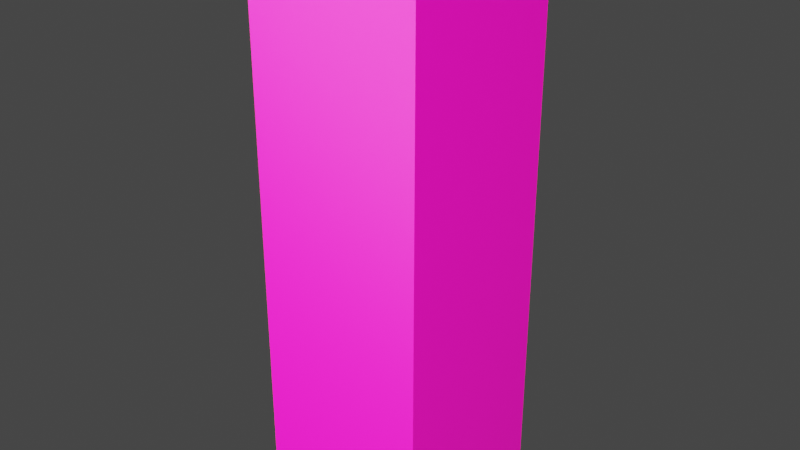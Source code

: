 # Source: torch.blend  (saved by Blender 3.3.6; exported with 4.5.12 LTS)
import bpy
from mathutils import Matrix  # noqa: F401  (used for matrix-valued properties, if any)

bpy.ops.wm.read_factory_settings(use_empty=True)
scene = bpy.context.scene
scene.name = 'Scene'

# ---- collections
col_torch = bpy.data.collections.new('Torch'); scene.collection.children.link(col_torch)

# ---- images (referenced by path relative to the original .blend; pixels are not part of the script)
import os
ASSET_DIR = os.environ.get("B2B_ASSET_DIR", "")  # directory of the original .blend (textures are referenced by path, not embedded)
HERE = os.path.dirname(os.path.abspath(__file__))  # packed textures are extracted next to this script under _unpacked/

def load_image(name, relpath, width, height, colorspace="sRGB"):
    """Load a texture the original file referenced (path relative to the .blend, or extracted next to this script)."""
    p = next((c for c in (os.path.join(HERE, relpath), os.path.join(ASSET_DIR, relpath)) if relpath and os.path.exists(c)), "")
    if p:
        img = bpy.data.images.load(p, check_existing=True)
        img.name = name
    else:  # same state as the original file: an image datablock whose file is absent (Cycles renders it pink)
        img = bpy.data.images.new(name, width, height)
        img.source = "FILE"
        img.filepath = "//" + (relpath or name)
    img.colorspace_settings.name = colorspace
    return img
img_bark_png = load_image('bark.png', 'bark.png', 1024, 1024, 'sRGB')
img_fire_png = load_image('fire.png', 'fire.png', 1024, 1024, 'sRGB')

# ---- materials (node trees are filled in below, after node groups)
mat_wood = bpy.data.materials.new('Wood')
mat_fire = bpy.data.materials.new('Fire')

# ---- material node trees
mat_wood.use_nodes = True; mat_wood.node_tree.nodes.clear()
_N = mat_wood.node_tree.nodes; _L = mat_wood.node_tree.links
n0 = _N.new('ShaderNodeBsdfPrincipled'); n0.name = 'Principled BSDF'; n0.location = (10, 300)
n0.distribution = 'GGX'
n0.subsurface_method = 'RANDOM_WALK_SKIN'
n0.inputs[3].default_value = 1.45
n0.inputs[27].default_value = (0.0, 0.0, 0.0, 1.0)
n0.inputs[28].default_value = 1.0
n1 = _N.new('ShaderNodeOutputMaterial'); n1.name = 'Material Output'; n1.location = (300, 300)
n2 = _N.new('ShaderNodeTexImage'); n2.name = 'Image Texture'; n2.location = (-280, 270)
n2.image = img_bark_png
n2.interpolation = 'Closest'
_L.new(n0.outputs[0], n1.inputs[0])
_L.new(n2.outputs[0], n0.inputs[0])
n1.is_active_output = True
mat_fire.use_nodes = True; mat_fire.node_tree.nodes.clear()
_N = mat_fire.node_tree.nodes; _L = mat_fire.node_tree.links
n0 = _N.new('ShaderNodeBsdfPrincipled'); n0.name = 'Principled BSDF'; n0.location = (10, 300)
n0.distribution = 'GGX'
n0.subsurface_method = 'RANDOM_WALK_SKIN'
n0.inputs[3].default_value = 1.45
n0.inputs[27].default_value = (0.0, 0.0, 0.0, 1.0)
n0.inputs[28].default_value = 1.0
n1 = _N.new('ShaderNodeOutputMaterial'); n1.name = 'Material Output'; n1.location = (300, 300)
n2 = _N.new('ShaderNodeTexImage'); n2.name = 'Image Texture'; n2.location = (-280, 270)
n2.image = img_fire_png
n2.interpolation = 'Closest'
_L.new(n0.outputs[0], n1.inputs[0])
_L.new(n2.outputs[0], n0.inputs[0])
n1.is_active_output = True

# ---- world
world_world = bpy.data.worlds.new('World'); scene.world = world_world
world_world.use_nodes = True; world_world.node_tree.nodes.clear()
_N = world_world.node_tree.nodes; _L = world_world.node_tree.links
n0 = _N.new('ShaderNodeOutputWorld'); n0.name = 'World Output'; n0.location = (300, 300)
n1 = _N.new('ShaderNodeBackground'); n1.name = 'Background'; n1.location = (10, 300)
n1.inputs[0].default_value = (0.05088, 0.05088, 0.05088, 1.0)
_L.new(n1.outputs[0], n0.inputs[0])
n0.is_active_output = True
world_world.color = (0.05088, 0.05088, 0.05088)
world_world.use_sun_shadow = False
world_world.sun_shadow_jitter_overblur = 0.0

# ---- lights
light_point_002 = bpy.data.lights.new('Point.002', 'POINT')
light_point_002.color = (1.0, 0.7426, 0.383)
light_point_002.transmission_factor = 0.0
light_point_002.use_custom_distance = True
light_point_002.cutoff_distance = 20.0
light_point_002.energy = 1000.0
light_point_002.shadow_soft_size = 2.5
light_point_002.shadow_maximum_resolution = 0.006
light_point_002.use_absolute_resolution = True

# ---- meshes
me_cube = bpy.data.meshes.new('Cube')
me_cube.from_pydata([(1.0, 1.0, 1.0), (1.0, 1.0, -1.0), (1.0, -1.0, 1.0), (1.0, -1.0, -1.0), (-1.0, 1.0, 1.0), (-1.0, 1.0, -1.0), (-1.0, -1.0, 1.0), (-1.0, -1.0, -1.0)], [], [(0, 4, 6, 2), (3, 2, 6, 7), (7, 6, 4, 5), (5, 1, 3, 7), (1, 0, 2, 3), (5, 4, 0, 1)])
_uv = me_cube.uv_layers.new(name='UVMap')
_uv.uv.foreach_set('vector', [0.2892, 0.01541, 0.6812, 0.01541, 0.6812, 0.9955, 0.2892, 0.9955, 0.2892, 0.01541, 0.6812, 0.01541, 0.6812, 0.9955, 0.2892, 0.9955, 0.2892, 0.01541, 0.6812, 0.01541, 0.6812, 0.9955, 0.2892, 0.9955, 0.2892, 0.01541, 0.6812, 0.01541, 0.6812, 0.9955, 0.2892, 0.9955, 0.2892, 0.01541, 0.6812, 0.01541, 0.6812, 0.9955, 0.2892, 0.9955, 0.2892, 0.01541, 0.6812, 0.01541, 0.6812, 0.9955, 0.2892, 0.9955])
_ca = me_cube.color_attributes.new('Color', 'FLOAT_COLOR', 'POINT')
_ca.data.foreach_set('color', [0.03588, 0.03588, 0.03588, 1.0, 0.05349, 0.05349, 0.05349, 1.0, 0.4694, 0.4694, 0.4694, 1.0, 0.3845, 0.3845, 0.3845, 1.0, 0.03521, 0.03521, 0.03521, 1.0, 0.04919, 0.04919, 0.04919, 1.0, 0.4664, 0.4664, 0.4664, 1.0, 0.3842, 0.3842, 0.3842, 1.0])
me_cube.materials.append(mat_wood)
me_cube.use_mirror_vertex_groups = False
me_cube.update()
me_cube_001 = bpy.data.meshes.new('Cube.001')
me_cube_001.from_pydata([(1.0, 1.0, 1.0), (1.0, 1.0, -1.0), (1.0, -1.0, 1.0), (1.0, -1.0, -1.0), (-1.0, 1.0, 1.0), (-1.0, 1.0, -1.0), (-1.0, -1.0, 1.0), (-1.0, -1.0, -1.0)], [], [(0, 4, 6, 2), (3, 2, 6, 7), (7, 6, 4, 5), (5, 1, 3, 7), (1, 0, 2, 3), (5, 4, 0, 1)])
_uv = me_cube_001.uv_layers.new(name='UVMap')
_uv.uv.foreach_set('vector', [-0.006082, -0.00238, 1.003, -0.00238, 1.003, 1.007, -0.006082, 1.007, -0.006082, -0.00238, 1.003, -0.00238, 1.003, 1.007, -0.006082, 1.007, -0.006082, -0.00238, 1.003, -0.00238, 1.003, 1.007, -0.006082, 1.007, -0.006082, -0.00238, 1.003, -0.00238, 1.003, 1.007, -0.006082, 1.007, -0.006082, -0.00238, 1.003, -0.00238, 1.003, 1.007, -0.006082, 1.007, -0.006082, -0.00238, 1.003, -0.00238, 1.003, 1.007, -0.006082, 1.007])
_ca = me_cube_001.color_attributes.new('Color', 'FLOAT_COLOR', 'POINT')
_ca.data.foreach_set('color', [0.3928, 0.3928, 0.3928, 1.0, 0.03735, 0.03735, 0.03735, 1.0, 0.9057, 0.9057, 0.9057, 1.0, 0.4683, 0.4683, 0.4683, 1.0, 0.3927, 0.3927, 0.3927, 1.0, 0.03212, 0.03212, 0.03212, 1.0, 0.9037, 0.9037, 0.9037, 1.0, 0.466, 0.466, 0.466, 1.0])
me_cube_001.materials.append(mat_fire)
me_cube_001.use_mirror_vertex_groups = False
me_cube_001.update()

# ---- objects
ob_base = bpy.data.objects.new('Base', me_cube)
ob_fire = bpy.data.objects.new('Fire', me_cube_001)
ob_point = bpy.data.objects.new('Point', light_point_002)

# ---- transforms, parenting, visibility, modifiers, constraints
ob_base.location = (0.0, -0.15, 0.0)
ob_base.scale = (0.1, 0.1, 0.25)
ob_base.lock_rotations_4d = False
ob_base.empty_display_type = 'ARROWS'
ob_base.lineart.crease_threshold = 0.0
ob_fire.location = (0.0, -0.15, 0.325)
ob_fire.scale = (0.1, 0.1, 0.075)
ob_fire.lock_rotations_4d = False
ob_fire.empty_display_type = 'ARROWS'
ob_fire.lineart.crease_threshold = 0.0
ob_point.location = (0.0, -0.8619, 0.6806)

# ---- collection membership
col_torch.objects.link(ob_base)
col_torch.objects.link(ob_fire)
col_torch.objects.link(ob_point)

# ---- scene / render settings (as saved in the file)
scene.frame_start = 1; scene.frame_end = 250; scene.frame_set(1)
scene.render.engine = 'CYCLES'
scene.cycles.sampling_pattern = 'TABULATED_SOBOL'
scene.cycles.use_light_tree = False
scene.cycles.bake_type = 'DIFFUSE'
scene.view_settings.view_transform = 'Filmic'
bpy.context.view_layer.update()

# ---- added for rendering (the .blend has no active camera): camera
cam_auto = bpy.data.cameras.new('AutoCamera')
cam_auto.lens = 50.0
cam_auto.sensor_width = 36.0
cam_auto.clip_end = 1000.0
ob_auto_camera = bpy.data.objects.new('AutoCamera', cam_auto)
scene.collection.objects.link(ob_auto_camera)
ob_auto_camera.location = (0.655866, -0.937039, 0.599693)
ob_auto_camera.rotation_euler = (1.09748, -7.21219e-08, 0.694738)
scene.camera = ob_auto_camera
bpy.context.view_layer.update()
